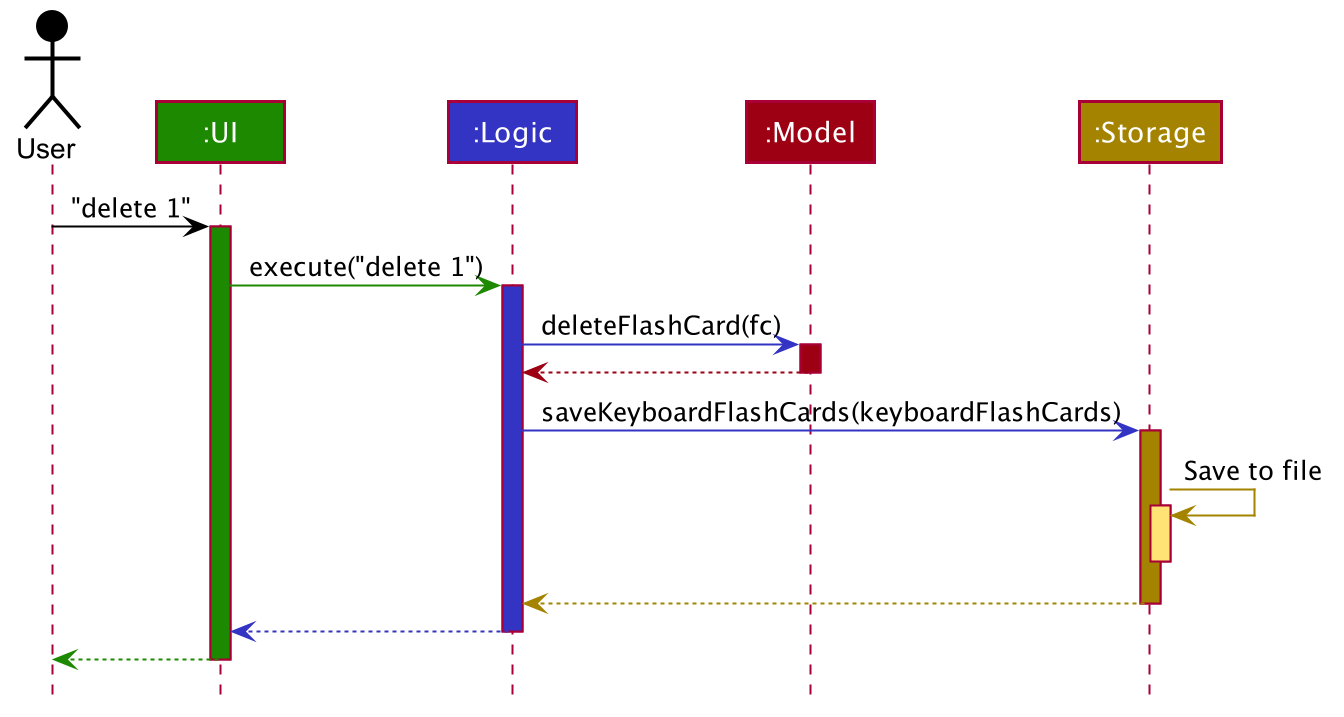

The diagram above was rendered by PlantUML. Its source (embedded in the PNG):
@startuml










skinparam BackgroundColor #FFFFFFF

skinparam Shadowing false

skinparam Class {
    FontColor #FFFFFF
    BorderThickness 1
    BorderColor #FFFFFF
    StereotypeFontColor #FFFFFF
    FontName Arial
}

skinparam Actor {
    BorderColor #000000
    Color #000000
    FontName Arial
}

skinparam Sequence {
    MessageAlign center
    BoxFontSize 15
    BoxPadding 0
    BoxFontColor #FFFFFF
    FontName Arial
}

skinparam Participant {
    FontColor #FFFFFFF
    Padding 20
}

skinparam MinClassWidth 50
skinparam ParticipantPadding 10
skinparam Shadowing false
skinparam DefaultTextAlignment center
skinparam packageStyle Rectangle

hide footbox
hide members
hide circle

Actor User as user #000000
Participant ":UI" as ui #1D8900
Participant ":Logic" as logic #3333C4
Participant ":Model" as model #9D0012
Participant ":Storage" as storage #A38300

user -[#000000]> ui : "delete 1"
activate ui #1D8900

ui -[#1D8900]> logic : execute("delete 1")
activate logic #3333C4

logic -[#3333C4]> model : deleteFlashCard(fc)
activate model #9D0012

model -[#9D0012]-> logic
deactivate model

logic -[#3333C4]> storage : saveKeyboardFlashCards(keyboardFlashCards)
activate storage #A38300

storage -[#A38300]> storage : Save to file
activate storage #FFE374
deactivate storage

storage --[#A38300]> logic
deactivate storage

logic --[#3333C4]> ui
deactivate logic

ui--[#1D8900]> user
deactivate ui
@enduml